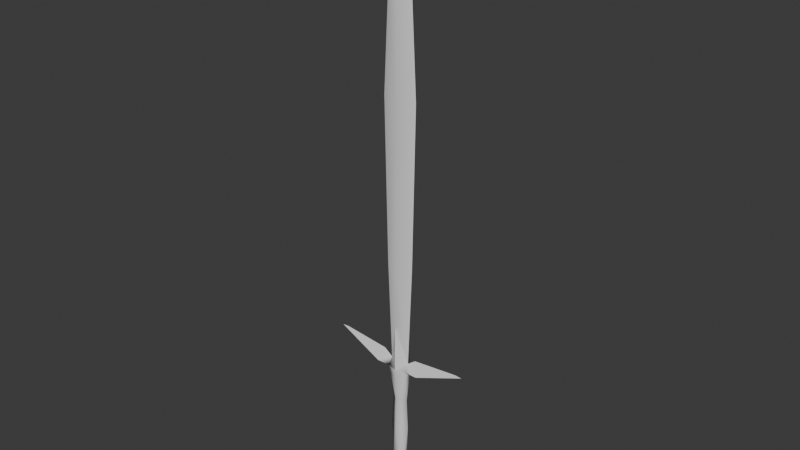 # Source: sword_002.blend  (saved by Blender 4.1.24; exported with 4.5.12 LTS)
import bpy
from mathutils import Matrix  # noqa: F401  (used for matrix-valued properties, if any)

bpy.ops.wm.read_factory_settings(use_empty=True)
scene = bpy.context.scene
scene.name = 'Scene'

# ---- collections
col_collection = bpy.data.collections.new('Collection'); scene.collection.children.link(col_collection)

# ---- materials (node trees are filled in below, after node groups)
mat_material = bpy.data.materials.new('Material')
mat_material.alpha_threshold = 0.0
mat_material.use_transparent_shadow = False
mat_material.roughness = 0.5
mat_material.line_color = (0.0, 0.0, 0.0, 1.0)

# ---- material node trees
mat_material.use_nodes = True; mat_material.node_tree.nodes.clear()
_N = mat_material.node_tree.nodes; _L = mat_material.node_tree.links
n0 = _N.new('ShaderNodeOutputMaterial'); n0.name = 'Material Output'; n0.location = (300, 300)
n1 = _N.new('ShaderNodeBsdfPrincipled'); n1.name = 'Principled BSDF'; n1.location = (10, 300)
n1.inputs[3].default_value = 1.45
_L.new(n1.outputs[0], n0.inputs[0])
n0.is_active_output = True

# ---- world
world_world = bpy.data.worlds.new('World'); scene.world = world_world
world_world.use_nodes = True; world_world.node_tree.nodes.clear()
_N = world_world.node_tree.nodes; _L = world_world.node_tree.links
n0 = _N.new('ShaderNodeOutputWorld'); n0.name = 'World Output'; n0.location = (300, 300)
n1 = _N.new('ShaderNodeBackground'); n1.name = 'Background'; n1.location = (10, 300)
n1.inputs[0].default_value = (0.05088, 0.05088, 0.05088, 1.0)
_L.new(n1.outputs[0], n0.inputs[0])
n0.is_active_output = True
world_world.color = (0.05088, 0.05088, 0.05088)
world_world.use_sun_shadow = False
world_world.sun_shadow_jitter_overblur = 0.0

# ---- meshes
me_cube = bpy.data.meshes.new('Cube')
me_cube.from_pydata([(0.05304, 0.0, 1.433), (0.04, 0.0, -2.98e-08), (0.0, 0.02, 1.433), (0.0, 0.02, -2.98e-08), (0.0, -0.02, 1.433), (0.0, -0.02, -2.98e-08), (0.0, 0.0, 1.804), (0.04, 0.02, -0.03), (0.04, -0.02, -0.03), (0.0, 0.02984, -0.03), (0.0, -0.02984, -0.03), (0.2677, 0.0, 0.04719), (0.2959, 8.805e-10, 0.04542), (0.0367, -0.01452, -0.06658), (0.0, 0.02984, 0.1607), (0.0, -0.02984, 0.1607), (0.0, -0.02536, -0.06658), (0.0367, 0.01452, -0.06658), (0.0, 0.02536, -0.06658), (0.03422, 0.0, -0.1774), (0.0, -0.0216, -0.1774), (0.0, 0.0216, -0.1774), (0.04053, 0.0, -0.3084), (0.0, -0.02383, -0.3084), (0.0, 0.02383, -0.3084), (0.02378, -0.01271, -0.4684), (0.0, -0.01271, -0.4684), (0.02378, 0.01271, -0.4684), (0.0, 0.01271, -0.4684), (0.07644, -0.03972, -0.5807), (0.0, -0.04991, -0.6223), (0.07644, 0.03972, -0.5807), (0.0, 0.04991, -0.6223), (0.09546, -0.02, -0.03), (0.07607, 0.0, 0.02653), (0.09546, 0.02, -0.03), (0.07101, 0.0, 1.079), (0.0573, 0.0, 0.4143), (0.03281, -0.02255, -0.6157), (0.03281, 0.02255, -0.6157), (0.0, -0.02, 0.4121), (0.0, 0.02, 0.412), (0.0, -0.02, 1.081), (0.0, 0.02, 1.081)], [], [(42, 36, 0, 4), (36, 43, 2, 0), (0, 2, 6), (4, 0, 6), (7, 8, 13, 17), (17, 13, 19), (34, 33, 12, 11), (35, 34, 11, 12), (33, 35, 12), (1, 15, 10, 8), (14, 1, 7, 9), (1, 5, 15), (3, 1, 14), (9, 7, 17, 18), (8, 10, 16, 13), (21, 19, 22), (17, 19, 21), (13, 16, 20), (24, 22, 27, 28), (20, 23, 22), (28, 27, 31, 39), (23, 26, 25), (22, 25, 27), (39, 31, 29, 38), (26, 30, 38), (27, 25, 29, 31), (8, 7, 35, 33), (7, 1, 34, 35), (1, 8, 33, 34), (18, 17, 21), (24, 21, 22), (22, 23, 25), (19, 20, 22), (19, 13, 20), (32, 39, 38, 30), (25, 26, 38, 29), (32, 28, 39), (37, 36, 42, 40), (1, 37, 40, 5), (3, 41, 37, 1), (37, 41, 43, 36)])
me_cube.polygons.foreach_set('use_smooth', [1, 0, 0, 1, 1, 1, 1, 0, 0, 0, 0, 0, 0, 1, 1, 1, 1, 1, 1, 1, 0, 1, 1, 0, 0, 0, 0, 0, 1, 1, 1, 1, 1, 1, 0, 0, 0, 1, 1, 0, 0])
_uv = me_cube.uv_layers.new(name='UVMap')
_uv.uv.foreach_set('vector', [0.5636, 1.0, 0.5, 0.75, 0.625, 0.75, 0.625, 1.0, 0.5, 0.5, 0.5636, 0.25, 0.625, 0.25, 0.625, 0.5, 0.625, 0.5, 0.625, 0.25, 0.625, 0.5, 0.625, 1.0, 0.625, 0.75, 0.625, 1.0, 0.375, 0.5, 0.375, 0.75, 0.375, 0.75, 0.375, 0.5, 0.375, 0.5, 0.375, 0.75, 0.375, 0.5, 0.375, 0.75, 0.375, 0.75, 0.375, 0.75, 0.375, 0.75, 0.375, 0.5, 0.375, 0.5, 0.375, 0.5, 0.375, 0.5, 0.375, 0.75, 0.375, 0.5, 0.375, 0.75, 0.375, 0.75, 0.375, 1.0, 0.375, 1.0, 0.375, 0.75, 0.375, 0.25, 0.375, 0.5, 0.375, 0.5, 0.375, 0.25, 0.375, 0.75, 0.375, 1.0, 0.375, 1.0, 0.375, 0.25, 0.375, 0.5, 0.375, 0.25, 0.125, 0.5, 0.375, 0.5, 0.375, 0.5, 0.125, 0.5, 0.375, 0.75, 0.125, 0.75, 0.125, 0.75, 0.375, 0.75, 0.125, 0.5, 0.375, 0.5, 0.375, 0.5, 0.375, 0.5, 0.375, 0.5, 0.125, 0.5, 0.375, 0.75, 0.125, 0.75, 0.125, 0.75, 0.125, 0.5, 0.375, 0.5, 0.375, 0.5, 0.125, 0.5, 0.125, 0.75, 0.125, 0.75, 0.375, 0.75, 0.125, 0.5, 0.375, 0.5, 0.375, 0.5, 0.25, 0.5, 0.125, 0.75, 0.125, 0.75, 0.375, 0.75, 0.375, 0.75, 0.375, 0.75, 0.375, 0.5, 0.25, 0.5, 0.375, 0.5, 0.375, 0.75, 0.25, 0.75, 0.125, 0.75, 0.125, 0.75, 0.25, 0.75, 0.375, 0.5, 0.375, 0.75, 0.375, 0.75, 0.375, 0.5, 0.375, 0.75, 0.375, 0.5, 0.375, 0.5, 0.375, 0.75, 0.375, 0.5, 0.375, 0.5, 0.375, 0.5, 0.375, 0.5, 0.375, 0.75, 0.375, 0.75, 0.375, 0.75, 0.375, 0.75, 0.125, 0.5, 0.375, 0.5, 0.125, 0.5, 0.125, 0.5, 0.125, 0.5, 0.375, 0.5, 0.375, 0.75, 0.125, 0.75, 0.375, 0.75, 0.375, 0.75, 0.125, 0.75, 0.375, 0.75, 0.375, 0.75, 0.375, 0.75, 0.125, 0.75, 0.125, 0.5, 0.25, 0.5, 0.25, 0.75, 0.125, 0.75, 0.375, 0.75, 0.125, 0.75, 0.25, 0.75, 0.375, 0.75, 0.125, 0.5, 0.125, 0.5, 0.25, 0.5, 0.4269, 0.75, 0.5, 0.75, 0.5636, 1.0, 0.4469, 1.0, 0.375, 0.75, 0.4269, 0.75, 0.4469, 1.0, 0.375, 1.0, 0.375, 0.25, 0.4469, 0.25, 0.4269, 0.5, 0.375, 0.5, 0.4269, 0.5, 0.4469, 0.25, 0.5636, 0.25, 0.5, 0.5])
me_cube.materials.append(mat_material)
me_cube.use_mirror_vertex_groups = False
me_cube.update()
me_cube.normals_split_custom_set([tuple(v) for v in zip(*[iter([0.3203, -0.9473, -0.001451, 0.3203, -0.9473, -0.001441, 0.3356, -0.9417, 0.02294, 0.3364, -0.9414, 0.02434, 0.3203, 0.9473, -0.001463, 0.3203, 0.9473, -0.00146, 0.3203, 0.9473, -0.00145, 0.3203, 0.9473, -0.001467, 0.3522, 0.9346, 0.05035, 0.3522, 0.9346, 0.05035, 0.3522, 0.9346, 0.05035, 0.3364, -0.9414, 0.02434, 0.3356, -0.9417, 0.02294, 0.3524, -0.9345, 0.05039, 0.7381, 0.6717, -0.06376, 0.7381, -0.6717, -0.06377, 0.7823, -0.6203, -0.05651, 0.7825, 0.6201, -0.05636, 0.7825, 0.6201, -0.05636, 0.7823, -0.6203, -0.05651, 0.9967, 0.0, -0.08141, -0.06931, -0.9343, 0.3498, -0.0665, -0.9355, 0.3469, -0.02621, -0.952, 0.3051, -0.02621, -0.952, 0.3051, -0.02621, 0.952, 0.3051, -0.02621, 0.952, 0.3051, -0.02621, 0.952, 0.3051, -0.02621, 0.952, 0.3051, 0.3521, 0.0, -0.936, 0.3521, 0.0, -0.936, 0.3521, 0.0, -0.936, 0.5597, -0.8253, 0.07479, 0.5597, -0.8253, 0.07479, 0.5597, -0.8253, 0.07479, 0.7166, -0.6385, -0.2807, 0.5597, 0.8253, 0.07479, 0.5597, 0.8253, 0.07479, 0.7166, 0.6385, -0.2807, 0.5597, 0.8253, 0.07479, -0.4465, 0.8931, 0.05469, -0.4465, 0.8931, 0.05469, -0.4465, 0.8931, 0.05469, -0.4465, -0.8931, 0.05469, -0.4465, -0.8931, 0.05469, -0.4465, -0.8931, 0.05469, 0.1426, 0.9897, -0.01327, 0.7381, 0.6717, -0.06376, 0.7825, 0.6201, -0.05636, 0.209, 0.9778, -0.01684, 0.7381, -0.6717, -0.06377, 0.1426, -0.9897, -0.01331, 0.2091, -0.9778, -0.01687, 0.7823, -0.6203, -0.05651, 0.506, 0.8616, -0.04064, 0.9967, 0.0, -0.08141, 0.9992, 0.03688, 0.01273, 0.7825, 0.6201, -0.05636, 0.9967, 0.0, -0.08141, 0.506, 0.8616, -0.04064, 0.7823, -0.6203, -0.05651, 0.2091, -0.9778, -0.01687, 0.506, -0.8616, -0.04064, 0.4294, 0.9031, 0.0006788, 0.9992, 0.03688, 0.01273, 0.7942, 0.6038, -0.06841, 0.3474, 0.9376, -0.01351, 0.506, -0.8616, -0.04064, 0.4859, -0.874, 0.01109, 0.9992, 0.03688, 0.01273, -0.2698, 0.9617, 0.04772, -0.2698, 0.9617, 0.04772, -0.2698, 0.9617, 0.04772, -0.2698, 0.9617, 0.04772, 0.4859, -0.874, 0.01109, 0.0, -0.9976, -0.06928, 0.6946, -0.7116, -0.1062, 0.9992, 0.03688, 0.01273, 0.6946, -0.7116, -0.1062, 0.7942, 0.6038, -0.06841, 0.6252, 0.0, -0.7805, 0.6252, 0.0, -0.7805, 0.6252, 0.0, -0.7805, 0.6252, 0.0, -0.7805, 0.6065, -0.7728, 0.1868, 0.6065, -0.7728, 0.1868, 0.6065, -0.7728, 0.1868, 0.9054, 0.0, 0.4246, 0.9054, 0.0, 0.4246, 0.9054, 0.0, 0.4246, 0.9054, 0.0, 0.4246, 0.0, 0.0, -1.0, 0.0, 0.0, -1.0, 0.0, 0.0, -1.0, 0.0, 0.0, -1.0, 0.71, 0.5681, -0.4162, -0.1147, 0.9113, 0.3955, -0.1147, 0.9113, 0.3955, -0.1147, 0.9113, 0.3955, -0.1147, -0.9113, 0.3955, 0.7099, -0.5681, -0.4163, -0.0665, -0.9355, 0.3469, -0.06931, -0.9343, 0.3498, 0.209, 0.9778, -0.01684, 0.7825, 0.6201, -0.05636, 0.506, 0.8616, -0.04064, 0.4294, 0.9031, 0.0006788, 0.506, 0.8616, -0.04064, 0.9992, 0.03688, 0.01273, 0.9992, 0.03688, 0.01273, 0.4859, -0.874, 0.01109, 0.6946, -0.7116, -0.1062, 0.9967, 0.0, -0.08141, 0.506, -0.8616, -0.04064, 0.9992, 0.03688, 0.01273, 0.9967, 0.0, -0.08141, 0.7823, -0.6203, -0.05651, 0.506, -0.8616, -0.04064, 0.1995, 0.0, -0.9799, 0.1995, 0.0, -0.9799, 0.1995, 0.0, -0.9799, 0.1995, 0.0, -0.9799, -0.2698, -0.9617, 0.04772, -0.2698, -0.9617, 0.04772, -0.2698, -0.9617, 0.04772, -0.2698, -0.9617, 0.04772, 0.6065, 0.7728, 0.1868, 0.6065, 0.7728, 0.1868, 0.6065, 0.7728, 0.1868, 0.3203, -0.9473, -0.001461, 0.3203, -0.9473, -0.001441, 0.3203, -0.9473, -0.001451, 0.3203, -0.9473, -0.001465, 0.3203, -0.9473, -0.001474, 0.3203, -0.9473, -0.001461, 0.3203, -0.9473, -0.001465, 0.3204, -0.9473, -0.001471, 0.3204, 0.9473, -0.001463, 0.3204, 0.9473, -0.00146, 0.3204, 0.9473, -0.00146, 0.3203, 0.9473, -0.001468, 0.3203, 0.9473, -0.001458, 0.3203, 0.9473, -0.00146, 0.3203, 0.9473, -0.00146, 0.3203, 0.9473, -0.001458])] * 3)])

# ---- objects
ob_cube = bpy.data.objects.new('Cube', me_cube)

# ---- transforms, parenting, visibility, modifiers, constraints
ob_cube.location = (0.0, 0.0, 0.0)
ob_cube.scale = (4.0, 4.0, 4.0)
ob_cube.lock_rotations_4d = False
ob_cube.empty_display_type = 'ARROWS'
ob_cube.lineart.crease_threshold = 0.0
_m = ob_cube.modifiers.new('Mirror', 'MIRROR')
_m.use_clip = True

# ---- collection membership
col_collection.objects.link(ob_cube)

# ---- scene / render settings (as saved in the file)
scene.frame_start = 1; scene.frame_end = 250; scene.frame_set(1)
scene.render.engine = 'BLENDER_EEVEE_NEXT'
scene.cycles.sampling_pattern = 'TABULATED_SOBOL'
scene.eevee.ray_tracing_options.trace_max_roughness = 0.0
bpy.context.view_layer.update()

# ---- added for rendering (the .blend has no active camera and no usable light): camera, sun
cam_auto = bpy.data.cameras.new('AutoCamera')
cam_auto.lens = 50.0
cam_auto.sensor_width = 36.0
cam_auto.clip_end = 1000.0
ob_auto_camera = bpy.data.objects.new('AutoCamera', cam_auto)
scene.collection.objects.link(ob_auto_camera)
ob_auto_camera.location = (9.25002, -11.1, 9.7632)
ob_auto_camera.rotation_euler = (1.09748, -7.21219e-08, 0.694738)
scene.camera = ob_auto_camera
light_auto_sun = bpy.data.lights.new('AutoSun', 'SUN')
light_auto_sun.energy = 3.0
light_auto_sun.angle = 0.0523599
ob_auto_sun = bpy.data.objects.new('AutoSun', light_auto_sun)
scene.collection.objects.link(ob_auto_sun)
ob_auto_sun.rotation_euler = (0.872665, 0.174533, 0.523599)
bpy.context.view_layer.update()

